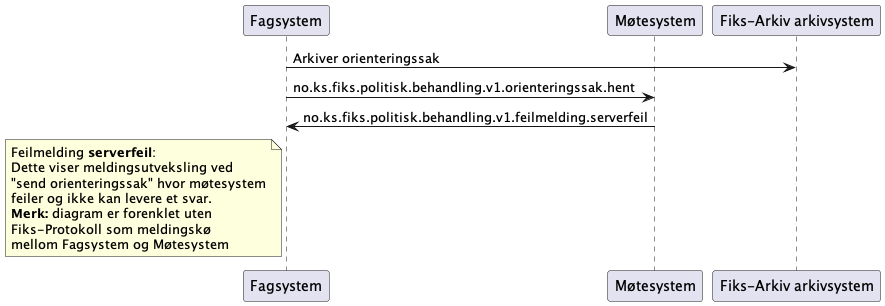

The diagram above was rendered by PlantUML. Its source (embedded in the PNG):
@startuml
participant Fagsystem as "Fagsystem"
participant Møtesystem as "Møtesystem"
participant Arkivsystem as "Fiks-Arkiv arkivsystem"

Fagsystem -> Arkivsystem : Arkiver orienteringssak
Fagsystem -> Møtesystem : no.ks.fiks.politisk.behandling.v1.orienteringssak.hent
Fagsystem <- Møtesystem : no.ks.fiks.politisk.behandling.v1.feilmelding.serverfeil

note left of Fagsystem
Feilmelding **serverfeil**:
Dette viser meldingsutveksling ved
"send orienteringssak" hvor møtesystem
feiler og ikke kan levere et svar.
**Merk:** diagram er forenklet uten
Fiks-Protokoll som meldingskø
mellom Fagsystem og Møtesystem
end note

@enduml